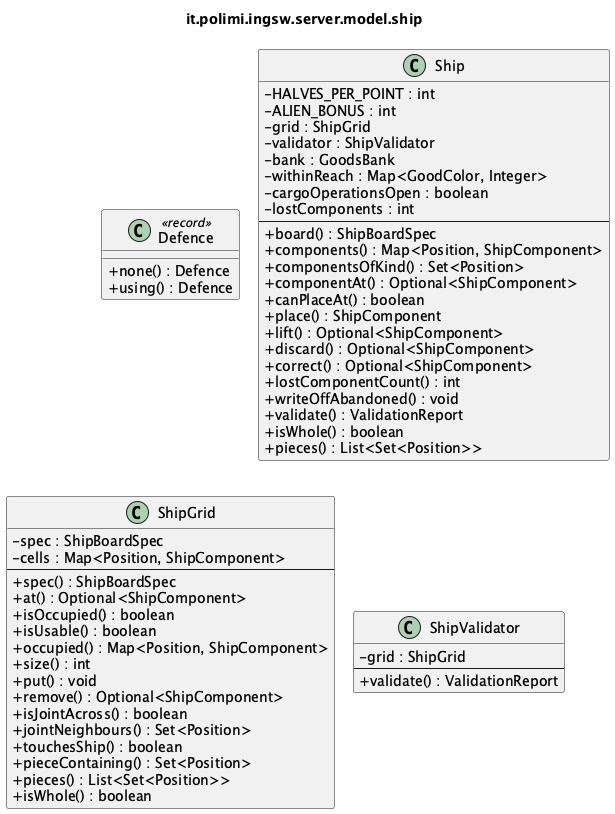

The diagram above was rendered by PlantUML. Its source (embedded in the PNG):
@startuml it_polimi_ingsw_server_model_ship
' Generated by tools/uml/generate-detailed.py. Do not edit by hand.
!pragma layout smetana
skinparam shadowing false
skinparam classAttributeIconSize 0
title it.polimi.ingsw.server.model.ship

class Defence <<record>> {
  +none() : Defence
  +using() : Defence
}
class Ship {
  -HALVES_PER_POINT : int
  -ALIEN_BONUS : int
  -grid : ShipGrid
  -validator : ShipValidator
  -bank : GoodsBank
  -withinReach : Map<GoodColor, Integer>
  -cargoOperationsOpen : boolean
  -lostComponents : int
  --
  +board() : ShipBoardSpec
  +components() : Map<Position, ShipComponent>
  +componentsOfKind() : Set<Position>
  +componentAt() : Optional<ShipComponent>
  +canPlaceAt() : boolean
  +place() : ShipComponent
  +lift() : Optional<ShipComponent>
  +discard() : Optional<ShipComponent>
  +correct() : Optional<ShipComponent>
  +lostComponentCount() : int
  +writeOffAbandoned() : void
  +validate() : ValidationReport
  +isWhole() : boolean
  +pieces() : List<Set<Position>>
}
class ShipGrid {
  -spec : ShipBoardSpec
  -cells : Map<Position, ShipComponent>
  --
  +spec() : ShipBoardSpec
  +at() : Optional<ShipComponent>
  +isOccupied() : boolean
  +isUsable() : boolean
  +occupied() : Map<Position, ShipComponent>
  +size() : int
  +put() : void
  +remove() : Optional<ShipComponent>
  +isJointAcross() : boolean
  +jointNeighbours() : Set<Position>
  +touchesShip() : boolean
  +pieceContaining() : Set<Position>
  +pieces() : List<Set<Position>>
  +isWhole() : boolean
}
class ShipValidator {
  -grid : ShipGrid
  --
  +validate() : ValidationReport
}

@enduml